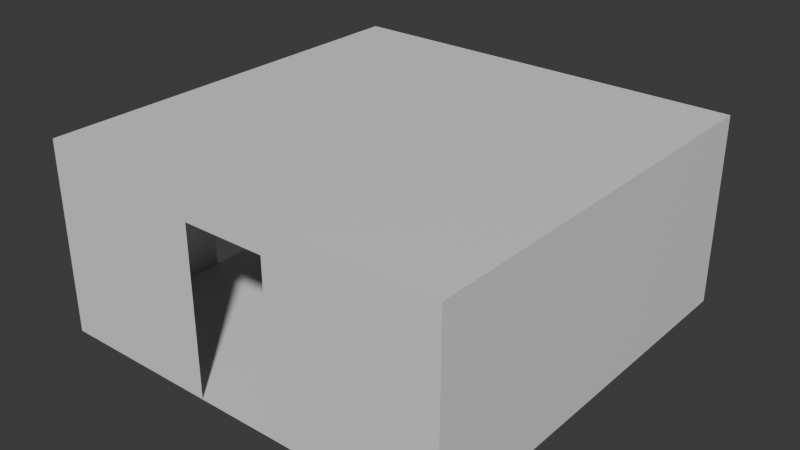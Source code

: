# Source: maze_T.blend  (saved by Blender 4.2.66; exported with 4.5.12 LTS)
import bpy
from mathutils import Matrix  # noqa: F401  (used for matrix-valued properties, if any)

bpy.ops.wm.read_factory_settings(use_empty=True)
scene = bpy.context.scene
scene.name = 'Scene'

# ---- materials (node trees are filled in below, after node groups)
mat_material = bpy.data.materials.new('Material')
mat_material.alpha_threshold = 0.0
mat_material.use_transparent_shadow = False
mat_material.roughness = 0.5
mat_material.line_color = (0.0, 0.0, 0.0, 1.0)

# ---- material node trees
mat_material.use_nodes = True; mat_material.node_tree.nodes.clear()
_N = mat_material.node_tree.nodes; _L = mat_material.node_tree.links
n0 = _N.new('ShaderNodeOutputMaterial'); n0.name = 'Material Output'; n0.location = (300, 300)
n1 = _N.new('ShaderNodeBsdfPrincipled'); n1.name = 'Principled BSDF'; n1.location = (10, 300)
n1.inputs[3].default_value = 1.45
_L.new(n1.outputs[0], n0.inputs[0])
n0.is_active_output = True

# ---- world
world_world = bpy.data.worlds.new('World'); scene.world = world_world
world_world.use_nodes = True; world_world.node_tree.nodes.clear()
_N = world_world.node_tree.nodes; _L = world_world.node_tree.links
n0 = _N.new('ShaderNodeOutputWorld'); n0.name = 'World Output'; n0.location = (300, 300)
n1 = _N.new('ShaderNodeBackground'); n1.name = 'Background'; n1.location = (10, 300)
n1.inputs[0].default_value = (0.05088, 0.05088, 0.05088, 1.0)
_L.new(n1.outputs[0], n0.inputs[0])
n0.is_active_output = True
world_world.color = (0.05088, 0.05088, 0.05088)
world_world.sun_shadow_jitter_overblur = 0.0

# ---- meshes
me_cube_001 = bpy.data.meshes.new('Cube.001')
me_cube_001.from_pydata([(4.9, 4.9, -6.855e-08), (4.9, -1.46e-07, -6.855e-08), (-1.46e-07, 4.9, 2.3), (-1.46e-07, 4.9, -6.855e-08), (-1.46e-07, -1.46e-07, 2.3), (-1.49e-07, -1.49e-07, -6.706e-08), (4.9, -1.46e-07, 2.3), (4.9, 4.9, 2.3), (-1.46e-07, -1.46e-07, 2.0), (-1.46e-07, 4.9, 2.0), (4.9, -1.46e-07, 2.0), (4.9, 4.9, 2.0), (3.92, 4.9, -6.855e-08), (2.94, 4.9, -6.855e-08), (1.96, 4.9, -6.855e-08), (0.98, 4.9, -6.855e-08), (3.92, -1.46e-07, 2.3), (2.94, -1.46e-07, 2.3), (1.96, -1.46e-07, 2.3), (0.98, -1.46e-07, 2.3), (3.92, -1.46e-07, 2.0), (2.94, -1.46e-07, 2.0), (1.96, -1.46e-07, 2.0), (0.98, -1.46e-07, 2.0), (0.98, 4.9, 2.3), (1.96, 4.9, 2.3), (2.94, 4.9, 2.3), (3.92, 4.9, 2.3), (0.98, 4.9, 2.0), (1.96, 4.9, 2.0), (2.94, 4.9, 2.0), (3.92, 4.9, 2.0), (0.98, -1.484e-07, -6.735e-08), (1.96, -1.478e-07, -6.765e-08), (2.94, -1.472e-07, -6.795e-08), (3.92, -1.466e-07, -6.825e-08), (-1.466e-07, 3.92, -6.825e-08), (-1.472e-07, 2.94, -6.795e-08), (-1.478e-07, 1.96, -6.765e-08), (-1.484e-07, 0.98, -6.735e-08), (-1.46e-07, 0.98, 2.3), (-1.46e-07, 1.96, 2.3), (-1.46e-07, 2.94, 2.3), (-1.46e-07, 3.92, 2.3), (4.9, 0.98, -6.855e-08), (4.9, 1.96, -6.855e-08), (4.9, 2.94, -6.855e-08), (4.9, 3.92, -6.855e-08), (4.9, 3.92, 2.3), (4.9, 2.94, 2.3), (4.9, 1.96, 2.3), (4.9, 0.98, 2.3), (4.9, 3.92, 2.0), (4.9, 2.94, 2.0), (4.9, 1.96, 2.0), (4.9, 0.98, 2.0), (-1.46e-07, 0.98, 2.0), (-1.46e-07, 1.96, 2.0), (-1.46e-07, 2.94, 2.0), (-1.46e-07, 3.92, 2.0), (3.92, 0.98, -6.831e-08), (3.92, 1.96, -6.837e-08), (3.92, 2.94, -6.843e-08), (3.92, 3.92, -6.849e-08), (2.94, 0.98, -6.807e-08), (2.94, 1.96, -6.819e-08), (2.94, 2.94, -6.831e-08), (2.94, 3.92, -6.843e-08), (1.96, 0.98, -6.783e-08), (1.96, 1.96, -6.801e-08), (1.96, 2.94, -6.819e-08), (1.96, 3.92, -6.837e-08), (0.98, 0.98, -6.759e-08), (0.98, 1.96, -6.783e-08), (0.98, 2.94, -6.807e-08), (0.98, 3.92, -6.831e-08), (3.92, 3.92, 2.3), (3.92, 2.94, 2.3), (3.92, 1.96, 2.3), (3.92, 0.98, 2.3), (2.94, 3.92, 2.3), (2.94, 2.94, 2.3), (2.94, 1.96, 2.3), (2.94, 0.98, 2.3), (1.96, 3.92, 2.3), (1.96, 2.94, 2.3), (1.96, 1.96, 2.3), (1.96, 0.98, 2.3), (0.98, 3.92, 2.3), (0.98, 2.94, 2.3), (0.98, 1.96, 2.3), (0.98, 0.98, 2.3)], [], [(59, 9, 2, 43), (55, 10, 6, 51), (88, 43, 2, 24), (24, 2, 9, 28), (31, 12, 0, 11), (19, 23, 8, 4), (23, 32, 5, 8), (72, 39, 5, 32), (44, 1, 10, 55), (36, 3, 9, 59), (44, 60, 35, 1), (60, 64, 34, 35), (64, 68, 33, 34), (68, 72, 32, 33), (10, 1, 35, 20), (20, 35, 34, 21), (22, 33, 32, 23), (6, 10, 20, 16), (16, 20, 21, 17), (17, 21, 22, 18), (18, 22, 23, 19), (9, 3, 15, 28), (28, 15, 14, 29), (30, 13, 12, 31), (7, 27, 31, 11), (27, 26, 30, 31), (26, 25, 29, 30), (25, 24, 28, 29), (48, 76, 27, 7), (76, 80, 26, 27), (80, 84, 25, 26), (84, 88, 24, 25), (18, 19, 91, 87), (87, 91, 90, 86), (86, 90, 89, 85), (85, 89, 88, 84), (17, 18, 87, 83), (83, 87, 86, 82), (82, 86, 85, 81), (81, 85, 84, 80), (16, 17, 83, 79), (79, 83, 82, 78), (78, 82, 81, 77), (77, 81, 80, 76), (6, 16, 79, 51), (51, 79, 78, 50), (50, 78, 77, 49), (49, 77, 76, 48), (14, 15, 75, 71), (71, 75, 74, 70), (70, 74, 73, 69), (69, 73, 72, 68), (13, 14, 71, 67), (67, 71, 70, 66), (66, 70, 69, 65), (65, 69, 68, 64), (12, 13, 67, 63), (63, 67, 66, 62), (62, 66, 65, 61), (61, 65, 64, 60), (0, 12, 63, 47), (47, 63, 62, 46), (46, 62, 61, 45), (45, 61, 60, 44), (5, 39, 56, 8), (39, 38, 57, 56), (37, 36, 59, 58), (0, 47, 52, 11), (47, 46, 53, 52), (45, 44, 55, 54), (15, 3, 36, 75), (75, 36, 37, 74), (74, 37, 38, 73), (73, 38, 39, 72), (19, 4, 40, 91), (91, 40, 41, 90), (90, 41, 42, 89), (89, 42, 43, 88), (11, 52, 48, 7), (52, 53, 49, 48), (53, 54, 50, 49), (54, 55, 51, 50), (8, 56, 40, 4), (56, 57, 41, 40), (57, 58, 42, 41), (58, 59, 43, 42), (33, 22, 21, 34)])
_uv = me_cube_001.uv_layers.new(name='UVMap')
_uv.uv.foreach_set('vector', [0.375, 0.2, 0.375, 0.25, 0.625, 0.25, 0.625, 0.2, 0.375, 0.7, 0.375, 0.75, 0.625, 0.75, 0.625, 0.7, 0.825, 0.55, 0.875, 0.55, 0.875, 0.5, 0.825, 0.5, 0.625, 0.3, 0.625, 0.25, 0.375, 0.25, 0.375, 0.3, 0.375, 0.45, 0.375, 0.45, 0.375, 0.5, 0.375, 0.5, 0.625, 0.95, 0.375, 0.95, 0.375, 1.0, 0.625, 1.0, 0.375, 0.95, 0.375, 0.95, 0.375, 1.0, 0.375, 1.0, 0.175, 0.7, 0.125, 0.7, 0.125, 0.75, 0.175, 0.75, 0.375, 0.7, 0.375, 0.75, 0.375, 0.75, 0.375, 0.7, 0.375, 0.2, 0.375, 0.25, 0.375, 0.25, 0.375, 0.2, 0.375, 0.7, 0.325, 0.7, 0.325, 0.75, 0.375, 0.75, 0.325, 0.7, 0.275, 0.7, 0.275, 0.75, 0.325, 0.75, 0.275, 0.7, 0.225, 0.7, 0.225, 0.75, 0.275, 0.75, 0.225, 0.7, 0.175, 0.7, 0.175, 0.75, 0.225, 0.75, 0.375, 0.75, 0.375, 0.75, 0.375, 0.8, 0.375, 0.8, 0.375, 0.8, 0.375, 0.8, 0.375, 0.85, 0.375, 0.85, 0.375, 0.9, 0.375, 0.9, 0.375, 0.95, 0.375, 0.95, 0.625, 0.75, 0.375, 0.75, 0.375, 0.8, 0.625, 0.8, 0.625, 0.8, 0.375, 0.8, 0.375, 0.85, 0.625, 0.85, 0.625, 0.85, 0.375, 0.85, 0.375, 0.9, 0.625, 0.9, 0.625, 0.9, 0.375, 0.9, 0.375, 0.95, 0.625, 0.95, 0.375, 0.25, 0.375, 0.25, 0.375, 0.3, 0.375, 0.3, 0.375, 0.3, 0.375, 0.3, 0.375, 0.35, 0.375, 0.35, 0.375, 0.4, 0.375, 0.4, 0.375, 0.45, 0.375, 0.45, 0.625, 0.5, 0.625, 0.45, 0.375, 0.45, 0.375, 0.5, 0.625, 0.45, 0.625, 0.4, 0.375, 0.4, 0.375, 0.45, 0.625, 0.4, 0.625, 0.35, 0.375, 0.35, 0.375, 0.4, 0.625, 0.35, 0.625, 0.3, 0.375, 0.3, 0.375, 0.35, 0.625, 0.55, 0.675, 0.55, 0.675, 0.5, 0.625, 0.5, 0.675, 0.55, 0.725, 0.55, 0.725, 0.5, 0.675, 0.5, 0.725, 0.55, 0.775, 0.55, 0.775, 0.5, 0.725, 0.5, 0.775, 0.55, 0.825, 0.55, 0.825, 0.5, 0.775, 0.5, 0.775, 0.75, 0.825, 0.75, 0.825, 0.7, 0.775, 0.7, 0.775, 0.7, 0.825, 0.7, 0.825, 0.65, 0.775, 0.65, 0.775, 0.65, 0.825, 0.65, 0.825, 0.6, 0.775, 0.6, 0.775, 0.6, 0.825, 0.6, 0.825, 0.55, 0.775, 0.55, 0.725, 0.75, 0.775, 0.75, 0.775, 0.7, 0.725, 0.7, 0.725, 0.7, 0.775, 0.7, 0.775, 0.65, 0.725, 0.65, 0.725, 0.65, 0.775, 0.65, 0.775, 0.6, 0.725, 0.6, 0.725, 0.6, 0.775, 0.6, 0.775, 0.55, 0.725, 0.55, 0.675, 0.75, 0.725, 0.75, 0.725, 0.7, 0.675, 0.7, 0.675, 0.7, 0.725, 0.7, 0.725, 0.65, 0.675, 0.65, 0.675, 0.65, 0.725, 0.65, 0.725, 0.6, 0.675, 0.6, 0.675, 0.6, 0.725, 0.6, 0.725, 0.55, 0.675, 0.55, 0.625, 0.75, 0.675, 0.75, 0.675, 0.7, 0.625, 0.7, 0.625, 0.7, 0.675, 0.7, 0.675, 0.65, 0.625, 0.65, 0.625, 0.65, 0.675, 0.65, 0.675, 0.6, 0.625, 0.6, 0.625, 0.6, 0.675, 0.6, 0.675, 0.55, 0.625, 0.55, 0.225, 0.5, 0.175, 0.5, 0.175, 0.55, 0.225, 0.55, 0.225, 0.55, 0.175, 0.55, 0.175, 0.6, 0.225, 0.6, 0.225, 0.6, 0.175, 0.6, 0.175, 0.65, 0.225, 0.65, 0.225, 0.65, 0.175, 0.65, 0.175, 0.7, 0.225, 0.7, 0.275, 0.5, 0.225, 0.5, 0.225, 0.55, 0.275, 0.55, 0.275, 0.55, 0.225, 0.55, 0.225, 0.6, 0.275, 0.6, 0.275, 0.6, 0.225, 0.6, 0.225, 0.65, 0.275, 0.65, 0.275, 0.65, 0.225, 0.65, 0.225, 0.7, 0.275, 0.7, 0.325, 0.5, 0.275, 0.5, 0.275, 0.55, 0.325, 0.55, 0.325, 0.55, 0.275, 0.55, 0.275, 0.6, 0.325, 0.6, 0.325, 0.6, 0.275, 0.6, 0.275, 0.65, 0.325, 0.65, 0.325, 0.65, 0.275, 0.65, 0.275, 0.7, 0.325, 0.7, 0.375, 0.5, 0.325, 0.5, 0.325, 0.55, 0.375, 0.55, 0.375, 0.55, 0.325, 0.55, 0.325, 0.6, 0.375, 0.6, 0.375, 0.6, 0.325, 0.6, 0.325, 0.65, 0.375, 0.65, 0.375, 0.65, 0.325, 0.65, 0.325, 0.7, 0.375, 0.7, 0.375, 0.0, 0.375, 0.05, 0.375, 0.05, 0.375, 0.0, 0.375, 0.05, 0.375, 0.1, 0.375, 0.1, 0.375, 0.05, 0.375, 0.15, 0.375, 0.2, 0.375, 0.2, 0.375, 0.15, 0.375, 0.5, 0.375, 0.55, 0.375, 0.55, 0.375, 0.5, 0.375, 0.55, 0.375, 0.6, 0.375, 0.6, 0.375, 0.55, 0.375, 0.65, 0.375, 0.7, 0.375, 0.7, 0.375, 0.65, 0.175, 0.5, 0.125, 0.5, 0.125, 0.55, 0.175, 0.55, 0.175, 0.55, 0.125, 0.55, 0.125, 0.6, 0.175, 0.6, 0.175, 0.6, 0.125, 0.6, 0.125, 0.65, 0.175, 0.65, 0.175, 0.65, 0.125, 0.65, 0.125, 0.7, 0.175, 0.7, 0.825, 0.75, 0.875, 0.75, 0.875, 0.7, 0.825, 0.7, 0.825, 0.7, 0.875, 0.7, 0.875, 0.65, 0.825, 0.65, 0.825, 0.65, 0.875, 0.65, 0.875, 0.6, 0.825, 0.6, 0.825, 0.6, 0.875, 0.6, 0.875, 0.55, 0.825, 0.55, 0.375, 0.5, 0.375, 0.55, 0.625, 0.55, 0.625, 0.5, 0.375, 0.55, 0.375, 0.6, 0.625, 0.6, 0.625, 0.55, 0.375, 0.6, 0.375, 0.65, 0.625, 0.65, 0.625, 0.6, 0.375, 0.65, 0.375, 0.7, 0.625, 0.7, 0.625, 0.65, 0.375, 0.0, 0.375, 0.05, 0.625, 0.05, 0.625, 0.0, 0.375, 0.05, 0.375, 0.1, 0.625, 0.1, 0.625, 0.05, 0.375, 0.1, 0.375, 0.15, 0.625, 0.15, 0.625, 0.1, 0.375, 0.15, 0.375, 0.2, 0.625, 0.2, 0.625, 0.15, 0.0, 0.0, 0.0, 0.0, 0.0, 0.0, 0.0, 0.0])
me_cube_001.materials.append(mat_material)
me_cube_001.use_mirror_vertex_groups = False
me_cube_001.update()

# ---- objects
ob_maze_t_col = bpy.data.objects.new('maze_T-col', me_cube_001)

# ---- transforms, parenting, visibility, modifiers, constraints
ob_maze_t_col.location = (0.0, 0.0, 0.0)
ob_maze_t_col.rotation_euler = (0.0, -0.0, 1.571)
ob_maze_t_col.scale = (1.02, 1.02, 1.0)
ob_maze_t_col.lock_rotations_4d = False
ob_maze_t_col.empty_display_type = 'ARROWS'
ob_maze_t_col.lineart.crease_threshold = 0.0

# ---- collection membership
scene.collection.objects.link(ob_maze_t_col)

# ---- scene / render settings (as saved in the file)
scene.frame_start = 1; scene.frame_end = 250; scene.frame_set(1)
scene.render.engine = 'CYCLES'
bpy.context.view_layer.update()

# ---- added for rendering (the .blend has no active camera and no usable light): camera, sun
cam_auto = bpy.data.cameras.new('AutoCamera')
cam_auto.lens = 50.0
cam_auto.sensor_width = 36.0
cam_auto.clip_end = 1000.0
ob_auto_camera = bpy.data.objects.new('AutoCamera', cam_auto)
scene.collection.objects.link(ob_auto_camera)
ob_auto_camera.location = (4.37972, -5.75566, 6.65377)
ob_auto_camera.rotation_euler = (1.09748, -7.21219e-08, 0.694738)
scene.camera = ob_auto_camera
light_auto_sun = bpy.data.lights.new('AutoSun', 'SUN')
light_auto_sun.energy = 3.0
light_auto_sun.angle = 0.0523599
ob_auto_sun = bpy.data.objects.new('AutoSun', light_auto_sun)
scene.collection.objects.link(ob_auto_sun)
ob_auto_sun.rotation_euler = (0.872665, 0.174533, 0.523599)
bpy.context.view_layer.update()
